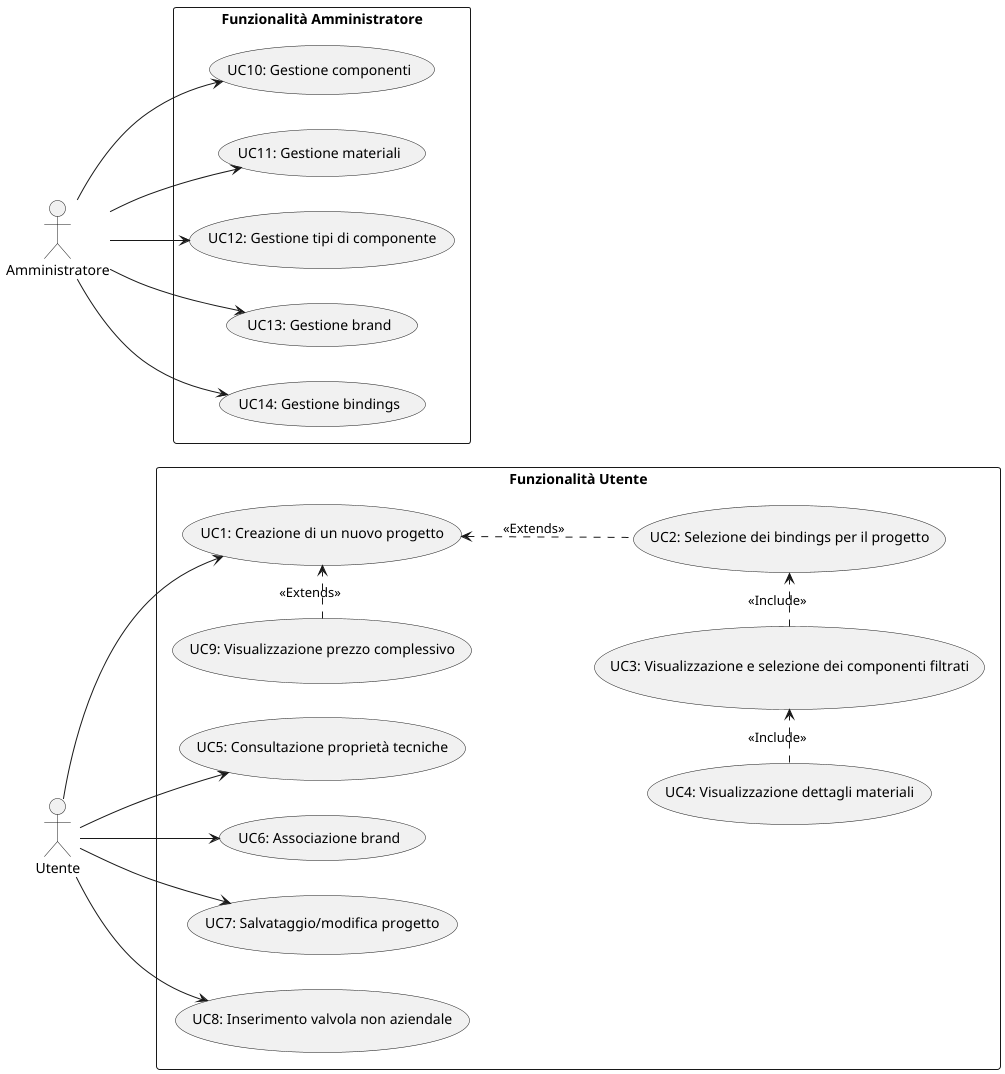

The diagram above was rendered by PlantUML. Its source (embedded in the PNG):
@startuml
left to right direction
skinparam packageStyle rectangle

actor Utente
actor Amministratore

package "Funzionalità Utente" {
  usecase "UC1: Creazione di un nuovo progetto" as UC1
  usecase "UC2: Selezione dei bindings per il progetto" as UC2
  usecase "UC3: Visualizzazione e selezione dei componenti filtrati" as UC3
  usecase "UC4: Visualizzazione dettagli materiali" as UC4
  usecase "UC5: Consultazione proprietà tecniche" as UC5
  usecase "UC6: Associazione brand" as UC6
  usecase "UC7: Salvataggio/modifica progetto" as UC7
  usecase "UC8: Inserimento valvola non aziendale" as UC8
  usecase "UC9: Visualizzazione prezzo complessivo" as UC9
}

package "Funzionalità Amministratore" {
  usecase "UC10: Gestione componenti" as UC10
  usecase "UC11: Gestione materiali" as UC11
  usecase "UC12: Gestione tipi di componente" as UC12
  usecase "UC13: Gestione brand" as UC13
  usecase "UC14: Gestione bindings" as UC14
}

' Collegamenti Utente
Utente --> UC1
'Utente --> UC2
'Utente --> UC3
'Utente --> UC4
Utente --> UC5
Utente --> UC6
Utente --> UC7
Utente --> UC8
'Utente --> UC9

' Collegamenti Amministratore
Amministratore --> UC10
Amministratore --> UC11
Amministratore --> UC12
Amministratore --> UC13
Amministratore --> UC14

' Relazioni tra casi d'uso

UC2 .up.> UC1 : <<Extends>>
UC3 .right.> UC2 : <<Include>>
UC4 .right.> UC3 : <<Include>>
UC9 .right.> UC1 : <<Extends>>

@enduml